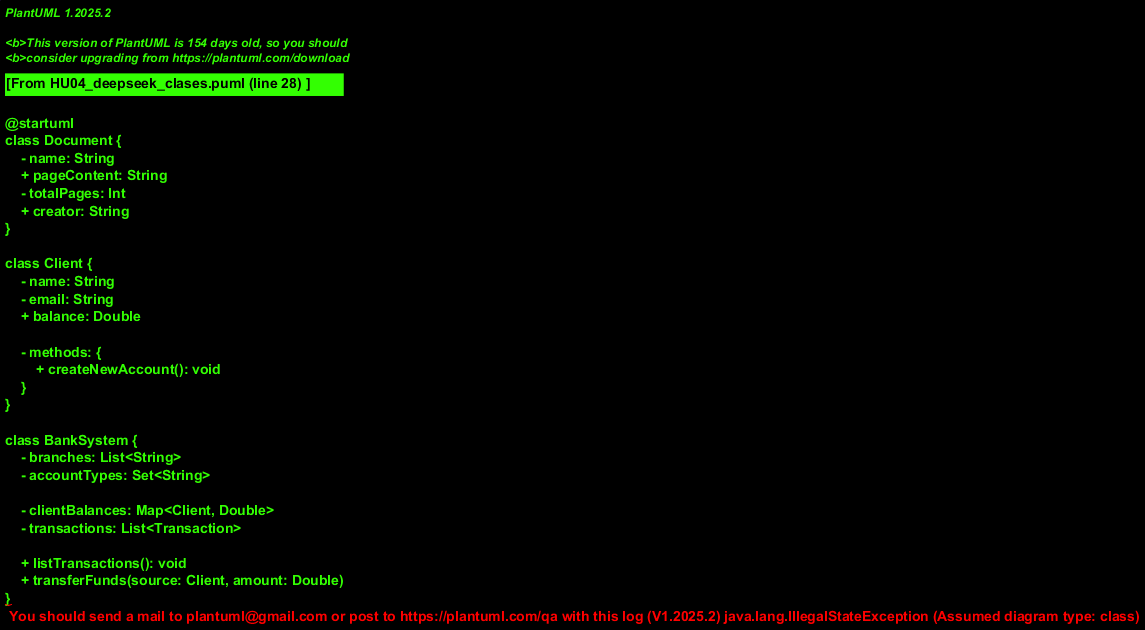

The diagram above was rendered by PlantUML. Its source (embedded in the PNG):
@startuml
class Document {
    - name: String
    + pageContent: String
    - totalPages: Int
    + creator: String
}

class Client {
    - name: String
    - email: String
    + balance: Double
    
    - methods: {
        + createNewAccount(): void
    }
}

class BankSystem {
    - branches: List<String>
    - accountTypes: Set<String>
    
    - clientBalances: Map<Client, Double>
    - transactions: List<Transaction>

    + listTransactions(): void
    + transferFunds(source: Client, amount: Double)
}

class Transaction {
    - description: String
    - date: String
    - amounts: List<Double>

    + addTransaction(): void
    + getTransactionById(id: Int): Transaction
    + updateTransaction(id: Int, description: String, amount: Double): void
    + deleteTransaction(id: Int): void
    + generateReport(): void
}

Document --> Client

BankSystem *-- Transaction

Client <--> Document
@enduml